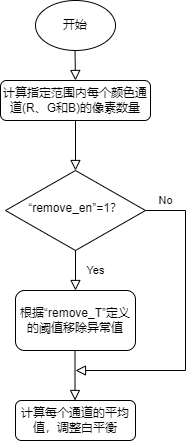

The diagram above was exported from draw.io. Its source (the exported page's mxGraphModel, read from the mxfile embedded in the PNG):
<mxGraphModel dx="941" dy="644" grid="1" gridSize="10" guides="1" tooltips="1" connect="1" arrows="1" fold="1" page="1" pageScale="1" pageWidth="827" pageHeight="1169" math="0" shadow="0">
  <root>
    <mxCell id="WIyWlLk6GJQsqaUBKTNV-0" />
    <mxCell id="WIyWlLk6GJQsqaUBKTNV-1" parent="WIyWlLk6GJQsqaUBKTNV-0" />
    <mxCell id="WIyWlLk6GJQsqaUBKTNV-2" value="" style="rounded=0;html=1;jettySize=auto;orthogonalLoop=1;fontSize=11;endArrow=block;endFill=0;endSize=8;strokeWidth=1;shadow=0;labelBackgroundColor=none;edgeStyle=orthogonalEdgeStyle;" parent="WIyWlLk6GJQsqaUBKTNV-1" source="WIyWlLk6GJQsqaUBKTNV-3" target="WIyWlLk6GJQsqaUBKTNV-6" edge="1">
      <mxGeometry relative="1" as="geometry" />
    </mxCell>
    <mxCell id="WIyWlLk6GJQsqaUBKTNV-3" value="计算指定范围内每个颜色通道(R、G和B)的像素数量" style="rounded=1;whiteSpace=wrap;html=1;fontSize=12;glass=0;strokeWidth=1;shadow=0;" parent="WIyWlLk6GJQsqaUBKTNV-1" vertex="1">
      <mxGeometry x="145" y="140" width="150" height="40" as="geometry" />
    </mxCell>
    <mxCell id="WIyWlLk6GJQsqaUBKTNV-4" value="Yes" style="rounded=0;html=1;jettySize=auto;orthogonalLoop=1;fontSize=11;endArrow=block;endFill=0;endSize=8;strokeWidth=1;shadow=0;labelBackgroundColor=none;edgeStyle=orthogonalEdgeStyle;" parent="WIyWlLk6GJQsqaUBKTNV-1" source="WIyWlLk6GJQsqaUBKTNV-6" edge="1">
      <mxGeometry y="20" relative="1" as="geometry">
        <mxPoint as="offset" />
        <mxPoint x="220" y="350" as="targetPoint" />
      </mxGeometry>
    </mxCell>
    <mxCell id="WIyWlLk6GJQsqaUBKTNV-5" value="No" style="edgeStyle=orthogonalEdgeStyle;rounded=0;html=1;jettySize=auto;orthogonalLoop=1;fontSize=11;endArrow=block;endFill=0;endSize=8;strokeWidth=1;shadow=0;labelBackgroundColor=none;" parent="WIyWlLk6GJQsqaUBKTNV-1" source="WIyWlLk6GJQsqaUBKTNV-6" edge="1">
      <mxGeometry x="-0.871" y="10" relative="1" as="geometry">
        <mxPoint as="offset" />
        <mxPoint x="220" y="430" as="targetPoint" />
        <Array as="points">
          <mxPoint x="330" y="270" />
          <mxPoint x="330" y="430" />
        </Array>
      </mxGeometry>
    </mxCell>
    <mxCell id="WIyWlLk6GJQsqaUBKTNV-6" value="“remove_en”=1？" style="rhombus;whiteSpace=wrap;html=1;shadow=0;fontFamily=Helvetica;fontSize=12;align=center;strokeWidth=1;spacing=6;spacingTop=-4;" parent="WIyWlLk6GJQsqaUBKTNV-1" vertex="1">
      <mxGeometry x="150" y="230" width="140" height="80" as="geometry" />
    </mxCell>
    <mxCell id="WIyWlLk6GJQsqaUBKTNV-11" value="计算每个通道的平均值，调整白平衡" style="rounded=1;whiteSpace=wrap;html=1;fontSize=12;glass=0;strokeWidth=1;shadow=0;" parent="WIyWlLk6GJQsqaUBKTNV-1" vertex="1">
      <mxGeometry x="160" y="460" width="120" height="40" as="geometry" />
    </mxCell>
    <mxCell id="VnohjKs7mLstCkv4CQXC-0" value="开始" style="ellipse;whiteSpace=wrap;html=1;" vertex="1" parent="WIyWlLk6GJQsqaUBKTNV-1">
      <mxGeometry x="180" y="60" width="80" height="50" as="geometry" />
    </mxCell>
    <mxCell id="VnohjKs7mLstCkv4CQXC-2" value="" style="rounded=0;html=1;jettySize=auto;orthogonalLoop=1;fontSize=11;endArrow=block;endFill=0;endSize=8;strokeWidth=1;shadow=0;labelBackgroundColor=none;edgeStyle=orthogonalEdgeStyle;" edge="1" parent="WIyWlLk6GJQsqaUBKTNV-1">
      <mxGeometry relative="1" as="geometry">
        <mxPoint x="219.5" y="110" as="sourcePoint" />
        <mxPoint x="220" y="140" as="targetPoint" />
      </mxGeometry>
    </mxCell>
    <mxCell id="VnohjKs7mLstCkv4CQXC-3" value="根据“remove_T”定义的阈值移除异常值" style="rounded=1;whiteSpace=wrap;html=1;" vertex="1" parent="WIyWlLk6GJQsqaUBKTNV-1">
      <mxGeometry x="160" y="350" width="120" height="60" as="geometry" />
    </mxCell>
    <mxCell id="VnohjKs7mLstCkv4CQXC-6" value="" style="rounded=0;html=1;jettySize=auto;orthogonalLoop=1;fontSize=11;endArrow=block;endFill=0;endSize=8;strokeWidth=1;shadow=0;labelBackgroundColor=none;edgeStyle=orthogonalEdgeStyle;" edge="1" parent="WIyWlLk6GJQsqaUBKTNV-1">
      <mxGeometry relative="1" as="geometry">
        <mxPoint x="219.5" y="410" as="sourcePoint" />
        <mxPoint x="219.5" y="460" as="targetPoint" />
      </mxGeometry>
    </mxCell>
  </root>
</mxGraphModel>